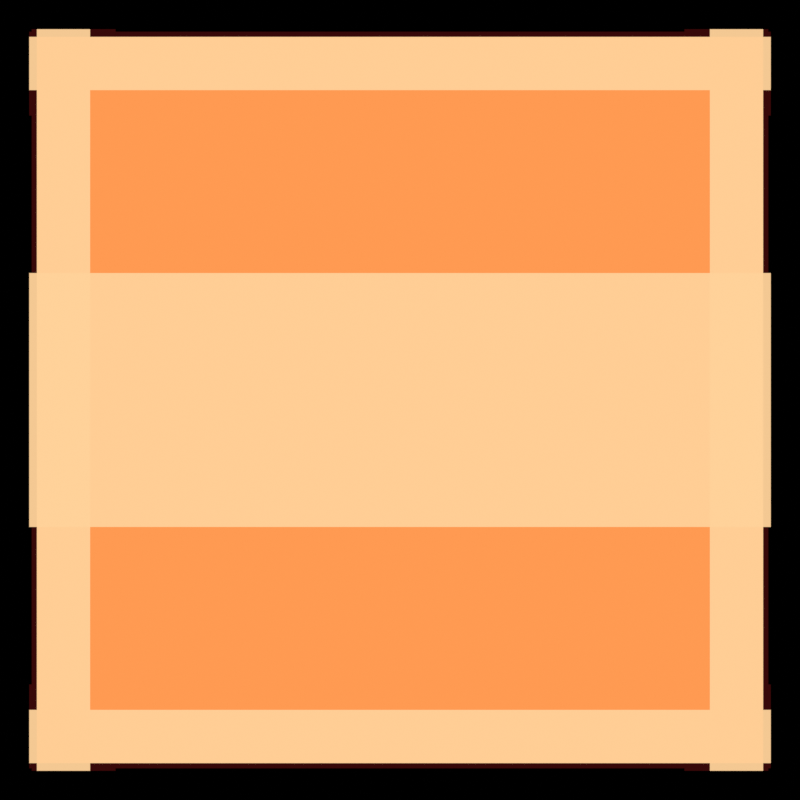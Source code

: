# Source: warn_line_release.blend  (saved by Blender 5.3.31; exported with 4.5.12 LTS)
import bpy
from mathutils import Matrix  # noqa: F401  (used for matrix-valued properties, if any)

bpy.ops.wm.read_factory_settings(use_empty=True)
scene = bpy.context.scene
scene.name = 'SC_FX_warn_line_release'

# ---- collections
col_col_fx_warn_line_release = bpy.data.collections.new('COL_FX_warn_line_release'); scene.collection.children.link(col_col_fx_warn_line_release)

# ---- materials (node trees are filled in below, after node groups)
mat_mat_warn_line_release_fillhot = bpy.data.materials.new('MAT_warn_line_release_fillhot')
mat_mat_warn_line_release_fillhot.surface_render_method = 'BLENDED'
mat_mat_warn_line_release_fillhot.blend_method = 'BLEND'
mat_mat_warn_line_release_dark = bpy.data.materials.new('MAT_warn_line_release_dark')
mat_mat_warn_line_release_dark.surface_render_method = 'BLENDED'
mat_mat_warn_line_release_dark.blend_method = 'BLEND'
mat_mat_warn_line_release_hot = bpy.data.materials.new('MAT_warn_line_release_hot')
mat_mat_warn_line_release_hot.surface_render_method = 'BLENDED'
mat_mat_warn_line_release_hot.blend_method = 'BLEND'

# ---- material node trees
mat_mat_warn_line_release_fillhot.use_nodes = True; mat_mat_warn_line_release_fillhot.node_tree.nodes.clear()
_N = mat_mat_warn_line_release_fillhot.node_tree.nodes; _L = mat_mat_warn_line_release_fillhot.node_tree.links
n0 = _N.new('ShaderNodeOutputMaterial'); n0.name = 'Material Output'; n0.location = (0, 0)
n1 = _N.new('ShaderNodeEmission'); n1.name = 'Emission'; n1.location = (0, 0)
n2 = _N.new('ShaderNodeBsdfTransparent'); n2.name = 'Transparent BSDF'; n2.location = (0, 0)
n3 = _N.new('ShaderNodeValue'); n3.name = 'Value'; n3.location = (0, 0)
n3.outputs[0].default_value = 1.0
n4 = _N.new('ShaderNodeRGB'); n4.name = 'Color'; n4.location = (0, 0)
n4.outputs[0].default_value = (1.0, 0.3231, 0.08438, 1.0)
n5 = _N.new('ShaderNodeMixShader'); n5.name = 'Mix Shader'; n5.location = (0, 0)
_L.new(n4.outputs[0], n1.inputs[0])
_L.new(n3.outputs[0], n5.inputs[0])
_L.new(n2.outputs[0], n5.inputs[1])
_L.new(n1.outputs[0], n5.inputs[2])
_L.new(n5.outputs[0], n0.inputs[0])
n0.is_active_output = True
mat_mat_warn_line_release_dark.use_nodes = True; mat_mat_warn_line_release_dark.node_tree.nodes.clear()
_N = mat_mat_warn_line_release_dark.node_tree.nodes; _L = mat_mat_warn_line_release_dark.node_tree.links
n0 = _N.new('ShaderNodeOutputMaterial'); n0.name = 'Material Output'; n0.location = (0, 0)
n1 = _N.new('ShaderNodeEmission'); n1.name = 'Emission'; n1.location = (0, 0)
n2 = _N.new('ShaderNodeBsdfTransparent'); n2.name = 'Transparent BSDF'; n2.location = (0, 0)
n3 = _N.new('ShaderNodeValue'); n3.name = 'Value'; n3.location = (0, 0)
n3.outputs[0].default_value = 0.92
n4 = _N.new('ShaderNodeRGB'); n4.name = 'Color'; n4.location = (0, 0)
n4.outputs[0].default_value = (0.04231, 0.003035, 0.003035, 1.0)
n5 = _N.new('ShaderNodeMixShader'); n5.name = 'Mix Shader'; n5.location = (0, 0)
_L.new(n4.outputs[0], n1.inputs[0])
_L.new(n3.outputs[0], n5.inputs[0])
_L.new(n2.outputs[0], n5.inputs[1])
_L.new(n1.outputs[0], n5.inputs[2])
_L.new(n5.outputs[0], n0.inputs[0])
n0.is_active_output = True
mat_mat_warn_line_release_hot.use_nodes = True; mat_mat_warn_line_release_hot.node_tree.nodes.clear()
_N = mat_mat_warn_line_release_hot.node_tree.nodes; _L = mat_mat_warn_line_release_hot.node_tree.links
n0 = _N.new('ShaderNodeOutputMaterial'); n0.name = 'Material Output'; n0.location = (0, 0)
n1 = _N.new('ShaderNodeEmission'); n1.name = 'Emission'; n1.location = (0, 0)
n2 = _N.new('ShaderNodeBsdfTransparent'); n2.name = 'Transparent BSDF'; n2.location = (0, 0)
n3 = _N.new('ShaderNodeValue'); n3.name = 'Value'; n3.location = (0, 0)
n3.outputs[0].default_value = 0.9
n4 = _N.new('ShaderNodeRGB'); n4.name = 'Color'; n4.location = (0, 0)
n4.outputs[0].default_value = (1.0, 0.6445, 0.3231, 1.0)
n5 = _N.new('ShaderNodeMixShader'); n5.name = 'Mix Shader'; n5.location = (0, 0)
_L.new(n4.outputs[0], n1.inputs[0])
_L.new(n3.outputs[0], n5.inputs[0])
_L.new(n2.outputs[0], n5.inputs[1])
_L.new(n1.outputs[0], n5.inputs[2])
_L.new(n5.outputs[0], n0.inputs[0])
n0.is_active_output = True

# ---- world
world_w = bpy.data.worlds.new('W'); scene.world = world_w
world_w.use_nodes = True; world_w.node_tree.nodes.clear()
_N = world_w.node_tree.nodes; _L = world_w.node_tree.links
n0 = _N.new('ShaderNodeBackground'); n0.name = 'Background'; n0.location = (-200, 100)
n0.inputs[0].default_value = (0.0, 0.0, 0.0, 1.0)
n0.inputs[1].default_value = 0.0
n1 = _N.new('ShaderNodeOutputWorld'); n1.name = 'World Output'; n1.location = (200, 100)
_L.new(n0.outputs[0], n1.inputs[0])
n1.is_active_output = True

# ---- cameras
cam_cam_warn_line_release = bpy.data.cameras.new('CAM_warn_line_release')
cam_cam_warn_line_release.type = 'ORTHO'
cam_cam_warn_line_release.clip_end = 200.0
cam_cam_warn_line_release.ortho_scale = 3.15

# ---- meshes
me_sm_warn_line_release_fill = bpy.data.meshes.new('SM_warn_line_release_fill')
me_sm_warn_line_release_fill.from_pydata([(-1.43, -1.43, 0.0), (1.43, -1.43, 0.0), (1.43, 1.43, 0.0), (-1.43, 1.43, 0.0)], [], [(1, 3, 0), (1, 2, 3)])
me_sm_warn_line_release_fill.materials.append(mat_mat_warn_line_release_fillhot)
me_sm_warn_line_release_fill.update()
me_sm_warn_line_release_dtop = bpy.data.meshes.new('SM_warn_line_release_dtop')
me_sm_warn_line_release_dtop.from_pydata([(-1.46, 1.12, 0.0), (1.46, 1.12, 0.0), (1.46, 1.45, 0.0), (-1.46, 1.45, 0.0)], [], [(1, 3, 0), (1, 2, 3)])
me_sm_warn_line_release_dtop.materials.append(mat_mat_warn_line_release_dark)
me_sm_warn_line_release_dtop.update()
me_sm_warn_line_release_dbot = bpy.data.meshes.new('SM_warn_line_release_dbot')
me_sm_warn_line_release_dbot.from_pydata([(-1.46, -1.45, 0.0), (1.46, -1.45, 0.0), (1.46, -1.12, 0.0), (-1.46, -1.12, 0.0)], [], [(1, 3, 0), (1, 2, 3)])
me_sm_warn_line_release_dbot.materials.append(mat_mat_warn_line_release_dark)
me_sm_warn_line_release_dbot.update()
me_sm_warn_line_release_dend = bpy.data.meshes.new('SM_warn_line_release_dend')
me_sm_warn_line_release_dend.from_pydata([(1.12, -1.46, 0.0), (1.45, -1.46, 0.0), (1.45, 1.46, 0.0), (1.12, 1.46, 0.0)], [], [(1, 3, 0), (1, 2, 3)])
me_sm_warn_line_release_dend.materials.append(mat_mat_warn_line_release_dark)
me_sm_warn_line_release_dend.update()
me_sm_warn_line_release_dbeg = bpy.data.meshes.new('SM_warn_line_release_dbeg')
me_sm_warn_line_release_dbeg.from_pydata([(-1.45, -1.46, 0.0), (-1.12, -1.46, 0.0), (-1.12, 1.46, 0.0), (-1.45, 1.46, 0.0)], [], [(1, 3, 0), (1, 2, 3)])
me_sm_warn_line_release_dbeg.materials.append(mat_mat_warn_line_release_dark)
me_sm_warn_line_release_dbeg.update()
me_sm_warn_line_release_top = bpy.data.meshes.new('SM_warn_line_release_top')
me_sm_warn_line_release_top.from_pydata([(-1.46, 1.22, 0.0), (1.46, 1.22, 0.0), (1.46, 1.43, 0.0), (-1.46, 1.43, 0.0)], [], [(1, 3, 0), (1, 2, 3)])
me_sm_warn_line_release_top.materials.append(mat_mat_warn_line_release_hot)
me_sm_warn_line_release_top.update()
me_sm_warn_line_release_bot = bpy.data.meshes.new('SM_warn_line_release_bot')
me_sm_warn_line_release_bot.from_pydata([(-1.46, -1.43, 0.0), (1.46, -1.43, 0.0), (1.46, -1.22, 0.0), (-1.46, -1.22, 0.0)], [], [(1, 3, 0), (1, 2, 3)])
me_sm_warn_line_release_bot.materials.append(mat_mat_warn_line_release_hot)
me_sm_warn_line_release_bot.update()
me_sm_warn_line_release_end = bpy.data.meshes.new('SM_warn_line_release_end')
me_sm_warn_line_release_end.from_pydata([(1.22, -1.46, 0.0), (1.43, -1.46, 0.0), (1.43, 1.46, 0.0), (1.22, 1.46, 0.0)], [], [(1, 3, 0), (1, 2, 3)])
me_sm_warn_line_release_end.materials.append(mat_mat_warn_line_release_hot)
me_sm_warn_line_release_end.update()
me_sm_warn_line_release_beg = bpy.data.meshes.new('SM_warn_line_release_beg')
me_sm_warn_line_release_beg.from_pydata([(-1.43, -1.46, 0.0), (-1.22, -1.46, 0.0), (-1.22, 1.46, 0.0), (-1.43, 1.46, 0.0)], [], [(1, 3, 0), (1, 2, 3)])
me_sm_warn_line_release_beg.materials.append(mat_mat_warn_line_release_hot)
me_sm_warn_line_release_beg.update()
me_sm_warn_line_release_mid = bpy.data.meshes.new('SM_warn_line_release_mid')
me_sm_warn_line_release_mid.from_pydata([(-1.46, -0.5, 0.0), (1.46, -0.5, 0.0), (1.46, 0.5, 0.0), (-1.46, 0.5, 0.0)], [], [(1, 3, 0), (1, 2, 3)])
me_sm_warn_line_release_mid.materials.append(mat_mat_warn_line_release_hot)
me_sm_warn_line_release_mid.update()

# ---- objects
ob_cam_warn_line_release = bpy.data.objects.new('CAM_warn_line_release', cam_cam_warn_line_release)
ob_sm_warn_line_release_fill = bpy.data.objects.new('SM_warn_line_release_fill', me_sm_warn_line_release_fill)
ob_sm_warn_line_release_dtop = bpy.data.objects.new('SM_warn_line_release_dtop', me_sm_warn_line_release_dtop)
ob_sm_warn_line_release_dbot = bpy.data.objects.new('SM_warn_line_release_dbot', me_sm_warn_line_release_dbot)
ob_sm_warn_line_release_dend = bpy.data.objects.new('SM_warn_line_release_dend', me_sm_warn_line_release_dend)
ob_sm_warn_line_release_dbeg = bpy.data.objects.new('SM_warn_line_release_dbeg', me_sm_warn_line_release_dbeg)
ob_sm_warn_line_release_top = bpy.data.objects.new('SM_warn_line_release_top', me_sm_warn_line_release_top)
ob_sm_warn_line_release_bot = bpy.data.objects.new('SM_warn_line_release_bot', me_sm_warn_line_release_bot)
ob_sm_warn_line_release_end = bpy.data.objects.new('SM_warn_line_release_end', me_sm_warn_line_release_end)
ob_sm_warn_line_release_beg = bpy.data.objects.new('SM_warn_line_release_beg', me_sm_warn_line_release_beg)
ob_sm_warn_line_release_mid = bpy.data.objects.new('SM_warn_line_release_mid', me_sm_warn_line_release_mid)

# ---- transforms, parenting, visibility, modifiers, constraints
ob_cam_warn_line_release.location = (0.0, 0.0, 30.0)
ob_sm_warn_line_release_fill.location = (0.0, 0.0, -0.01)
ob_sm_warn_line_release_dtop.location = (0.0, 0.0, -0.03)
ob_sm_warn_line_release_dbot.location = (0.0, 0.0, -0.03)
ob_sm_warn_line_release_dend.location = (0.0, 0.0, -0.03)
ob_sm_warn_line_release_dbeg.location = (0.0, 0.0, -0.03)
ob_sm_warn_line_release_top.location = (0.0, 0.0, 0.0)
ob_sm_warn_line_release_bot.location = (0.0, 0.0, 0.0)
ob_sm_warn_line_release_end.location = (0.0, 0.0, 0.0)
ob_sm_warn_line_release_beg.location = (0.0, 0.0, 0.0)
ob_sm_warn_line_release_mid.location = (0.0, 0.0, 0.0)

# ---- collection membership
scene.collection.objects.link(ob_cam_warn_line_release)
col_col_fx_warn_line_release.objects.link(ob_sm_warn_line_release_fill)
col_col_fx_warn_line_release.objects.link(ob_sm_warn_line_release_dtop)
col_col_fx_warn_line_release.objects.link(ob_sm_warn_line_release_dbot)
col_col_fx_warn_line_release.objects.link(ob_sm_warn_line_release_dend)
col_col_fx_warn_line_release.objects.link(ob_sm_warn_line_release_dbeg)
col_col_fx_warn_line_release.objects.link(ob_sm_warn_line_release_top)
col_col_fx_warn_line_release.objects.link(ob_sm_warn_line_release_bot)
col_col_fx_warn_line_release.objects.link(ob_sm_warn_line_release_end)
col_col_fx_warn_line_release.objects.link(ob_sm_warn_line_release_beg)
col_col_fx_warn_line_release.objects.link(ob_sm_warn_line_release_mid)

# ---- scene / render settings (as saved in the file)
scene.camera = ob_cam_warn_line_release
scene.frame_start = 1; scene.frame_end = 3; scene.frame_set(1)
scene.render.engine = 'BLENDER_EEVEE_NEXT'
scene.render.resolution_x = 576
scene.render.resolution_y = 576
scene.render.fps = 14
scene.render.film_transparent = True
scene.render.bake_bias = 0.0
scene.render.bake_samples = 0
scene.render.compositor_device = 'GPU'
scene.eevee.taa_render_samples = 6
scene.eevee.use_volume_custom_range = False
scene.eevee.fast_gi_thickness_near = 0.1
scene.eevee.fast_gi_thickness_far = 0.0
scene.eevee.ray_tracing_options.screen_trace_thickness = 0.1
scene.view_settings.view_transform = 'Standard'
bpy.context.view_layer.update()

